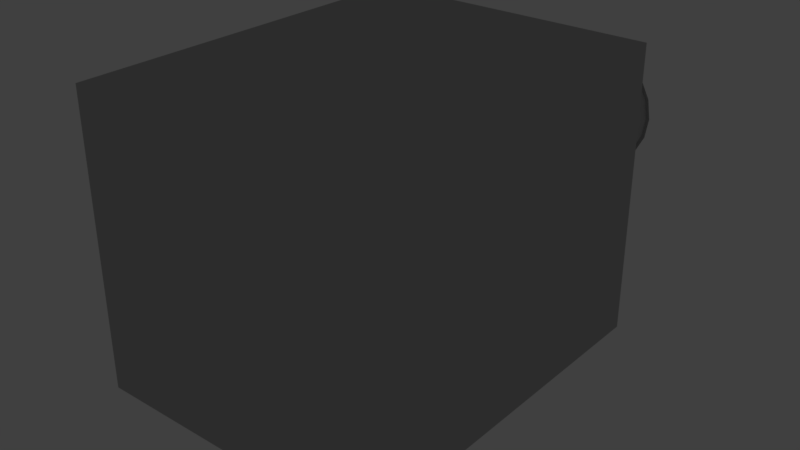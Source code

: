# Source: s01_straight_helper_aa.blend  (saved by Blender 2.78.0; exported with 4.5.12 LTS)
import bpy
from mathutils import Matrix  # noqa: F401  (used for matrix-valued properties, if any)

bpy.ops.wm.read_factory_settings(use_empty=True)
scene = bpy.context.scene
scene.name = 'Scene'

# ---- collections
col_collection_1 = bpy.data.collections.new('Collection 1'); scene.collection.children.link(col_collection_1)

# ---- materials (node trees are filled in below, after node groups)
mat_lambert2 = bpy.data.materials.new('lambert2')
mat_lambert2.alpha_threshold = 0.0
mat_lambert2.use_transparent_shadow = False
mat_lambert2.diffuse_color = (0.5, 0.5, 0.5, 1.0)
mat_lambert2.specular_color = (0.25, 0.25, 0.25)
mat_lambert2.roughness = 0.5
mat_lambert1 = bpy.data.materials.new('lambert1')
mat_lambert1.alpha_threshold = 0.0
mat_lambert1.use_transparent_shadow = False
mat_lambert1.diffuse_color = (0.5, 0.5, 0.5, 1.0)
mat_lambert1.roughness = 0.5

# ---- material node trees

# ---- world
world_world = bpy.data.worlds.new('World'); scene.world = world_world
world_world.color = (0.05088, 0.05088, 0.05088)
world_world.use_sun_shadow = False
world_world.sun_shadow_jitter_overblur = 0.0
world_world.cycles.sampling_method = 'MANUAL'

# ---- cameras
cam_wpend = bpy.data.cameras.new('WPEnd')
cam_wpend.clip_end = 6000.0
cam_wpend.lens = 35.0
cam_wpend.sensor_width = 36.0
cam_wpend.sensor_height = 24.0
cam_wpend.ortho_scale = 1.0
cam_wpend.dof.focus_distance = 0.0
cam_wpend.dof.aperture_fstop = 128.0
cam_wpend.dof.aperture_blades = 6

# ---- lights
light_pl1 = bpy.data.lights.new('PL1', 'POINT')
light_pl1.color = (0.0, 0.0, 1.0)
light_pl1.transmission_factor = 0.0
light_pl1.energy = 50.0
light_pl1.shadow_buffer_clip_start = 0.5
light_pl1.shadow_soft_size = 0.1
light_pl1.shadow_maximum_resolution = 0.006
light_pl1.use_absolute_resolution = True
light_pl0 = bpy.data.lights.new('PL0', 'POINT')
light_pl0.color = (1.0, 0.0, 0.0)
light_pl0.transmission_factor = 0.0
light_pl0.energy = 50.0
light_pl0.shadow_buffer_clip_start = 0.5
light_pl0.shadow_soft_size = 0.1
light_pl0.shadow_maximum_resolution = 0.006
light_pl0.use_absolute_resolution = True

# ---- meshes
me_cm = bpy.data.meshes.new('CM')
me_cm.from_pydata([(-38.0, 3.388e-05, 104.0), (-36.14, 11.74, 104.0), (-30.74, 22.34, 104.0), (-22.34, 30.74, 104.0), (-11.74, 36.14, 104.0), (5.428e-06, 38.0, 104.0), (11.74, 36.14, 104.0), (22.34, 30.74, 104.0), (30.74, 22.34, 104.0), (36.14, 11.74, 104.0), (38.0, 3.754e-05, 104.0), (36.14, -11.74, 104.0), (30.74, -22.34, 104.0), (22.34, -30.74, 104.0), (11.74, -36.14, 104.0), (1.275e-05, -38.0, 104.0), (-11.74, -36.14, 104.0), (-22.34, -30.74, 104.0), (-30.74, -22.34, 104.0), (-36.14, -11.74, 104.0), (11.74, -36.14, 99.99), (1.24e-05, -38.0, 99.99), (-11.74, -36.14, 99.99), (-22.34, -30.74, 99.99), (-30.74, -22.34, 99.99), (-36.14, -11.74, 99.99), (-38.0, 3.258e-05, 99.99), (-36.14, 11.74, 99.99), (-30.74, 22.34, 99.99), (-22.34, 30.74, 99.99), (-11.74, 36.14, 99.99), (5.079e-06, 38.0, 99.99), (11.74, 36.14, 99.99), (22.34, 30.74, 99.99), (30.74, 22.34, 99.99), (36.14, 11.74, 99.99), (38.0, 3.624e-05, 99.99), (36.14, -11.74, 99.99), (30.74, -22.34, 99.99), (22.34, -30.74, 99.99), (-38.0, 2.693e-11, 0.0001649), (-36.14, 11.74, 0.0001609), (-30.74, 22.34, 0.000157), (-22.34, 30.74, 0.0001535), (-11.74, 36.14, 0.0001546), (-3.662e-06, 38.0, 0.0001492), (11.74, 36.14, 0.0001526), (22.34, 30.74, 0.0001496), (30.74, 22.34, 0.0001554), (36.14, 11.74, 0.0001584), (38.0, 3.662e-06, 0.000162), (36.14, -11.74, 0.000166), (30.74, -22.34, 0.00017), (22.34, -30.74, 0.0001734), (11.74, -36.14, 0.0001723), (3.662e-06, -38.0, 0.0001777), (-11.74, -36.14, 0.0001782), (-22.34, -30.74, 0.0001773), (-30.74, -22.34, 0.0001753), (-36.14, -11.74, 0.0001685), (11.74, -36.14, 4.0), (3.773e-06, -38.0, 4.0), (-11.74, -36.14, 4.0), (-22.34, -30.74, 4.0), (-30.74, -22.34, 4.0), (-36.14, -11.74, 4.0), (-38.0, 1.303e-06, 4.0), (-36.14, 11.74, 4.0), (-30.74, 22.34, 4.0), (-22.34, 30.74, 4.0), (-11.74, 36.14, 4.0), (-3.312e-06, 38.0, 4.0), (11.74, 36.14, 4.0), (22.34, 30.74, 4.0), (30.74, 22.34, 4.0), (36.14, 11.74, 4.0), (38.0, 4.966e-06, 4.0), (36.14, -11.74, 4.0), (30.74, -22.34, 4.0), (22.34, -30.74, 4.0)], [], [(21, 15, 14, 20), (22, 16, 15, 21), (23, 17, 16, 22), (24, 18, 17, 23), (25, 19, 18, 24), (26, 0, 19, 25), (27, 1, 0, 26), (28, 2, 1, 27), (29, 3, 2, 28), (30, 4, 3, 29), (31, 5, 4, 30), (32, 6, 5, 31), (33, 7, 6, 32), (34, 8, 7, 33), (35, 9, 8, 34), (36, 10, 9, 35), (37, 11, 10, 36), (38, 12, 11, 37), (39, 13, 12, 38), (20, 14, 13, 39), (61, 60, 54, 55), (62, 61, 55, 56), (63, 62, 56, 57), (64, 63, 57, 58), (65, 64, 58, 59), (66, 65, 59, 40), (67, 66, 40, 41), (68, 67, 41, 42), (69, 68, 42, 43), (70, 69, 43, 44), (71, 70, 44, 45), (72, 71, 45, 46), (73, 72, 46, 47), (74, 73, 47, 48), (75, 74, 48, 49), (76, 75, 49, 50), (77, 76, 50, 51), (78, 77, 51, 52), (79, 78, 52, 53), (60, 79, 53, 54), (27, 26, 66, 67), (28, 27, 67, 68), (29, 28, 68, 69), (30, 29, 69, 70), (31, 30, 70, 71), (32, 31, 71, 72), (33, 32, 72, 73), (34, 33, 73, 74), (35, 34, 74, 75), (36, 35, 75, 76), (37, 36, 76, 77), (38, 37, 77, 78), (39, 38, 78, 79), (20, 39, 79, 60), (21, 20, 60, 61), (22, 21, 61, 62), (23, 22, 62, 63), (24, 23, 63, 64), (25, 24, 64, 65), (26, 25, 65, 66)])
me_cm.polygons.foreach_set('use_smooth', [True] * 60)
_k = set([(0, 1), (0, 19), (1, 2), (2, 3), (3, 4), (4, 5), (5, 6), (6, 7), (7, 8), (8, 9), (9, 10), (10, 11), (11, 12), (12, 13), (13, 14), (14, 15), (15, 16), (16, 17), (17, 18), (18, 19), (40, 41), (40, 59), (41, 42), (42, 43), (43, 44), (44, 45), (45, 46), (46, 47), (47, 48), (48, 49), (49, 50), (50, 51), (51, 52), (52, 53), (53, 54), (54, 55), (55, 56), (56, 57), (57, 58), (58, 59)])
me_cm.attributes.new('sharp_edge', 'BOOLEAN', 'EDGE').data.foreach_set('value', [ (min(e.vertices), max(e.vertices)) in _k for e in me_cm.edges])
_uv = me_cm.uv_layers.new(name='map1')
_uv.uv.foreach_set('vector', [0.75, 0.875, 0.75, 0.75, 0.7, 0.75, 0.7, 0.875, 0.8, 0.875, 0.8, 0.75, 0.75, 0.75, 0.75, 0.875, 0.85, 0.875, 0.85, 0.75, 0.8, 0.75, 0.8, 0.875, 0.9, 0.875, 0.9, 0.75, 0.85, 0.75, 0.85, 0.875, 0.95, 0.875, 0.95, 0.75, 0.9, 0.75, 0.9, 0.875, 1.0, 0.875, 1.0, 0.75, 0.95, 0.75, 0.95, 0.875, 0.05, 0.875, 0.05, 0.75, 0.0, 0.75, 0.0, 0.875, 0.1, 0.875, 0.1, 0.75, 0.05, 0.75, 0.05, 0.875, 0.15, 0.875, 0.15, 0.75, 0.1, 0.75, 0.1, 0.875, 0.2, 0.875, 0.2, 0.75, 0.15, 0.75, 0.15, 0.875, 0.25, 0.875, 0.25, 0.75, 0.2, 0.75, 0.2, 0.875, 0.3, 0.875, 0.3, 0.75, 0.25, 0.75, 0.25, 0.875, 0.35, 0.875, 0.35, 0.75, 0.3, 0.75, 0.3, 0.875, 0.4, 0.875, 0.4, 0.75, 0.35, 0.75, 0.35, 0.875, 0.45, 0.875, 0.45, 0.75, 0.4, 0.75, 0.4, 0.875, 0.5, 0.875, 0.5, 0.75, 0.45, 0.75, 0.45, 0.875, 0.55, 0.875, 0.55, 0.75, 0.5, 0.75, 0.5, 0.875, 0.6, 0.875, 0.6, 0.75, 0.55, 0.75, 0.55, 0.875, 0.65, 0.875, 0.65, 0.75, 0.6, 0.75, 0.6, 0.875, 0.7, 0.875, 0.7, 0.75, 0.65, 0.75, 0.65, 0.875, 0.75, 0.875, 0.7, 0.875, 0.7, 0.75, 0.75, 0.75, 0.8, 0.875, 0.75, 0.875, 0.75, 0.75, 0.8, 0.75, 0.85, 0.875, 0.8, 0.875, 0.8, 0.75, 0.85, 0.75, 0.9, 0.875, 0.85, 0.875, 0.85, 0.75, 0.9, 0.75, 0.95, 0.875, 0.9, 0.875, 0.9, 0.75, 0.95, 0.75, 1.0, 0.875, 0.95, 0.875, 0.95, 0.75, 1.0, 0.75, 0.05, 0.875, 0.0, 0.875, 0.0, 0.75, 0.05, 0.75, 0.1, 0.875, 0.05, 0.875, 0.05, 0.75, 0.1, 0.75, 0.15, 0.875, 0.1, 0.875, 0.1, 0.75, 0.15, 0.75, 0.2, 0.875, 0.15, 0.875, 0.15, 0.75, 0.2, 0.75, 0.25, 0.875, 0.2, 0.875, 0.2, 0.75, 0.25, 0.75, 0.3, 0.875, 0.25, 0.875, 0.25, 0.75, 0.3, 0.75, 0.35, 0.875, 0.3, 0.875, 0.3, 0.75, 0.35, 0.75, 0.4, 0.875, 0.35, 0.875, 0.35, 0.75, 0.4, 0.75, 0.45, 0.875, 0.4, 0.875, 0.4, 0.75, 0.45, 0.75, 0.5, 0.875, 0.45, 0.875, 0.45, 0.75, 0.5, 0.75, 0.55, 0.875, 0.5, 0.875, 0.5, 0.75, 0.55, 0.75, 0.6, 0.875, 0.55, 0.875, 0.55, 0.75, 0.6, 0.75, 0.65, 0.875, 0.6, 0.875, 0.6, 0.75, 0.65, 0.75, 0.7, 0.875, 0.65, 0.875, 0.65, 0.75, 0.7, 0.75, 0.05, 1.0, 0.0, 1.0, 0.0, 0.75, 0.05, 0.75, 0.1, 1.0, 0.05, 1.0, 0.05, 0.75, 0.1, 0.75, 0.15, 1.0, 0.1, 1.0, 0.1, 0.75, 0.15, 0.75, 0.2, 1.0, 0.15, 1.0, 0.15, 0.75, 0.2, 0.75, 0.25, 1.0, 0.2, 1.0, 0.2, 0.75, 0.25, 0.75, 0.3, 1.0, 0.25, 1.0, 0.25, 0.75, 0.3, 0.75, 0.35, 1.0, 0.3, 1.0, 0.3, 0.75, 0.35, 0.75, 0.4, 1.0, 0.35, 1.0, 0.35, 0.75, 0.4, 0.75, 0.45, 1.0, 0.4, 1.0, 0.4, 0.75, 0.45, 0.75, 0.5, 1.0, 0.45, 1.0, 0.45, 0.75, 0.5, 0.75, 0.55, 1.0, 0.5, 1.0, 0.5, 0.75, 0.55, 0.75, 0.6, 1.0, 0.55, 1.0, 0.55, 0.75, 0.6, 0.75, 0.65, 1.0, 0.6, 1.0, 0.6, 0.75, 0.65, 0.75, 0.7, 1.0, 0.65, 1.0, 0.65, 0.75, 0.7, 0.75, 0.75, 1.0, 0.7, 1.0, 0.7, 0.75, 0.75, 0.75, 0.8, 1.0, 0.75, 1.0, 0.75, 0.75, 0.8, 0.75, 0.85, 1.0, 0.8, 1.0, 0.8, 0.75, 0.85, 0.75, 0.9, 1.0, 0.85, 1.0, 0.85, 0.75, 0.9, 0.75, 0.95, 1.0, 0.9, 1.0, 0.9, 0.75, 0.95, 0.75, 1.0, 1.0, 0.95, 1.0, 0.95, 0.75, 1.0, 0.75])
me_cm.materials.append(mat_lambert2)
me_cm.use_remesh_preserve_volume = False
me_cm.use_remesh_preserve_attributes = False
me_cm.use_mirror_vertex_groups = False
me_cm.update()
me_cm.normals_split_custom_set([tuple(v) for v in zip(*[iter([-1.441e-08, 1.0, -9.272e-07, 1.441e-08, 1.0, -1.53e-06, -0.309, 0.9511, -7.362e-07, -0.309, 0.9511, -5.17e-07, 0.309, 0.9511, -6.148e-07, 0.309, 0.9511, -8.777e-07, 1.441e-08, 1.0, -1.53e-06, -1.441e-08, 1.0, -9.272e-07, 0.5878, 0.809, -2.827e-07, 0.5878, 0.809, -2.473e-07, 0.309, 0.9511, -8.777e-07, 0.309, 0.9511, -6.148e-07, 0.809, 0.5878, -2.865e-07, 0.809, 0.5878, -3.259e-07, 0.5878, 0.809, -2.473e-07, 0.5878, 0.809, -2.827e-07, 0.9511, 0.309, -1.871e-07, 0.9511, 0.309, -2.037e-07, 0.809, 0.5878, -3.259e-07, 0.809, 0.5878, -2.865e-07, 1.0, -1.681e-07, -3.977e-08, 1.0, -2.785e-07, 1.42e-13, 0.9511, 0.309, -2.037e-07, 0.9511, 0.309, -1.871e-07, 0.9511, -0.309, 7.444e-08, 0.9511, -0.309, 1.222e-07, 1.0, -2.785e-07, 1.42e-13, 1.0, -1.681e-07, -3.977e-08, 0.809, -0.5878, 1.865e-07, 0.809, -0.5878, 2.445e-07, 0.9511, -0.309, 1.222e-07, 0.9511, -0.309, 7.444e-08, 0.5878, -0.809, 1.999e-07, 0.5878, -0.809, 1.63e-07, 0.809, -0.5878, 2.445e-07, 0.809, -0.5878, 1.865e-07, 0.309, -0.9511, 3.608e-07, 0.309, -0.9511, 4.103e-07, 0.5878, -0.809, 1.63e-07, 0.5878, -0.809, 1.999e-07, 4.082e-08, -1.0, 2.889e-07, 1.008e-07, -1.0, 2.258e-07, 0.309, -0.9511, 4.103e-07, 0.309, -0.9511, 3.608e-07, -0.309, -0.9511, 1.327e-07, -0.309, -0.9511, -1.001e-07, 1.008e-07, -1.0, 2.258e-07, 4.082e-08, -1.0, 2.889e-07, -0.5878, -0.809, 2.827e-07, -0.5878, -0.809, 2.473e-07, -0.309, -0.9511, -1.001e-07, -0.309, -0.9511, 1.327e-07, -0.809, -0.5878, 2.474e-07, -0.809, -0.5878, 2.445e-07, -0.5878, -0.809, 2.473e-07, -0.5878, -0.809, 2.827e-07, -0.9511, -0.309, 1.43e-07, -0.9511, -0.309, 1.12e-07, -0.809, -0.5878, 2.445e-07, -0.809, -0.5878, 2.474e-07, -1.0, -2.881e-08, 3.956e-08, -1.0, -1.441e-07, 5.267e-14, -0.9511, -0.309, 1.12e-07, -0.9511, -0.309, 1.43e-07, -0.9511, 0.309, -1.086e-07, -0.9511, 0.309, -1.935e-07, -1.0, -1.441e-07, 5.267e-14, -1.0, -2.881e-08, 3.956e-08, -0.809, 0.5878, -2.256e-07, -0.809, 0.5878, -3.259e-07, -0.9511, 0.309, -1.935e-07, -0.9511, 0.309, -1.086e-07, -0.5878, 0.809, -1.999e-07, -0.5878, 0.809, -1.63e-07, -0.809, 0.5878, -3.259e-07, -0.809, 0.5878, -2.256e-07, -0.309, 0.9511, -5.17e-07, -0.309, 0.9511, -7.362e-07, -0.5878, 0.809, -1.63e-07, -0.5878, 0.809, -1.999e-07, -4.562e-08, 1.0, -1.625e-07, -0.309, 0.9511, -1.489e-07, -0.309, 0.9511, 0.0, -7.684e-08, 1.0, 0.0, 0.309, 0.9511, -1.76e-07, -4.562e-08, 1.0, -1.625e-07, -7.684e-08, 1.0, 0.0, 0.309, 0.9511, 0.0, 0.5878, 0.809, -2.403e-07, 0.309, 0.9511, -1.76e-07, 0.309, 0.9511, 0.0, 0.5878, 0.809, -1.624e-07, 0.809, 0.5878, -2.86e-07, 0.5878, 0.809, -2.403e-07, 0.5878, 0.809, -1.624e-07, 0.809, 0.5878, -3.249e-07, 0.9511, 0.309, -1.766e-07, 0.809, 0.5878, -2.86e-07, 0.809, 0.5878, -3.249e-07, 0.9511, 0.309, -1.827e-07, 1.0, 2.161e-08, -3.977e-08, 0.9511, 0.309, -1.766e-07, 0.9511, 0.309, -1.827e-07, 1.0, 6.723e-08, 0.0, 0.9511, -0.309, 6.409e-08, 1.0, 2.161e-08, -3.977e-08, 1.0, 6.723e-08, 0.0, 0.9511, -0.309, 1.015e-07, 0.809, -0.5878, 1.861e-07, 0.9511, -0.309, 6.409e-08, 0.9511, -0.309, 1.015e-07, 0.809, -0.5878, 2.436e-07, 0.5878, -0.809, 1.997e-07, 0.809, -0.5878, 1.861e-07, 0.809, -0.5878, 2.436e-07, 0.5878, -0.809, 1.624e-07, 0.309, -0.9511, 3.181e-07, 0.5878, -0.809, 1.997e-07, 0.5878, -0.809, 1.624e-07, 0.309, -0.9511, 3.249e-07, 3.842e-08, -1.0, 1.76e-07, 0.309, -0.9511, 3.181e-07, 0.309, -0.9511, 3.249e-07, 5.283e-08, -1.0, 3.664e-14, -0.309, -0.9511, 2.033e-08, 3.842e-08, -1.0, 1.76e-07, 5.283e-08, -1.0, 3.664e-14, -0.309, -0.9511, -3.249e-07, -0.5878, -0.809, 2.403e-07, -0.309, -0.9511, 2.033e-08, -0.309, -0.9511, -3.249e-07, -0.5878, -0.809, 1.624e-07, -0.809, -0.5878, 2.47e-07, -0.5878, -0.809, 2.403e-07, -0.5878, -0.809, 1.624e-07, -0.809, -0.5878, 2.436e-07, -0.9511, -0.309, 1.377e-07, -0.809, -0.5878, 2.47e-07, -0.809, -0.5878, 2.436e-07, -0.9511, -0.309, 1.015e-07, -1.0, -5.283e-08, 4.463e-08, -0.9511, -0.309, 1.377e-07, -0.9511, -0.309, 1.015e-07, -1.0, -1.489e-07, 1.015e-08, -0.9511, 0.309, -9.814e-08, -1.0, -5.283e-08, 4.463e-08, -1.0, -1.489e-07, 1.015e-08, -0.9511, 0.309, -1.726e-07, -0.809, 0.5878, -2.25e-07, -0.9511, 0.309, -9.814e-08, -0.9511, 0.309, -1.726e-07, -0.809, 0.5878, -3.249e-07, -0.5878, 0.809, -1.997e-07, -0.809, 0.5878, -2.25e-07, -0.809, 0.5878, -3.249e-07, -0.5878, 0.809, -1.624e-07, -0.309, 0.9511, -1.489e-07, -0.5878, 0.809, -1.997e-07, -0.5878, 0.809, -1.624e-07, -0.309, 0.9511, 0.0, 0.9511, -0.309, 7.444e-08, 1.0, -1.681e-07, -3.977e-08, 1.0, 2.161e-08, -3.977e-08, 0.9511, -0.309, 6.409e-08, 0.809, -0.5878, 1.865e-07, 0.9511, -0.309, 7.444e-08, 0.9511, -0.309, 6.409e-08, 0.809, -0.5878, 1.861e-07, 0.5878, -0.809, 1.999e-07, 0.809, -0.5878, 1.865e-07, 0.809, -0.5878, 1.861e-07, 0.5878, -0.809, 1.997e-07, 0.309, -0.9511, 3.608e-07, 0.5878, -0.809, 1.999e-07, 0.5878, -0.809, 1.997e-07, 0.309, -0.9511, 3.181e-07, 4.082e-08, -1.0, 2.889e-07, 0.309, -0.9511, 3.608e-07, 0.309, -0.9511, 3.181e-07, 3.842e-08, -1.0, 1.76e-07, -0.309, -0.9511, 1.327e-07, 4.082e-08, -1.0, 2.889e-07, 3.842e-08, -1.0, 1.76e-07, -0.309, -0.9511, 2.033e-08, -0.5878, -0.809, 2.827e-07, -0.309, -0.9511, 1.327e-07, -0.309, -0.9511, 2.033e-08, -0.5878, -0.809, 2.403e-07, -0.809, -0.5878, 2.474e-07, -0.5878, -0.809, 2.827e-07, -0.5878, -0.809, 2.403e-07, -0.809, -0.5878, 2.47e-07, -0.9511, -0.309, 1.43e-07, -0.809, -0.5878, 2.474e-07, -0.809, -0.5878, 2.47e-07, -0.9511, -0.309, 1.377e-07, -1.0, -2.881e-08, 3.956e-08, -0.9511, -0.309, 1.43e-07, -0.9511, -0.309, 1.377e-07, -1.0, -5.283e-08, 4.463e-08, -0.9511, 0.309, -1.086e-07, -1.0, -2.881e-08, 3.956e-08, -1.0, -5.283e-08, 4.463e-08, -0.9511, 0.309, -9.814e-08, -0.809, 0.5878, -2.256e-07, -0.9511, 0.309, -1.086e-07, -0.9511, 0.309, -9.814e-08, -0.809, 0.5878, -2.25e-07, -0.5878, 0.809, -1.999e-07, -0.809, 0.5878, -2.256e-07, -0.809, 0.5878, -2.25e-07, -0.5878, 0.809, -1.997e-07, -0.309, 0.9511, -5.17e-07, -0.5878, 0.809, -1.999e-07, -0.5878, 0.809, -1.997e-07, -0.309, 0.9511, -1.489e-07, -1.441e-08, 1.0, -9.272e-07, -0.309, 0.9511, -5.17e-07, -0.309, 0.9511, -1.489e-07, -4.562e-08, 1.0, -1.625e-07, 0.309, 0.9511, -6.148e-07, -1.441e-08, 1.0, -9.272e-07, -4.562e-08, 1.0, -1.625e-07, 0.309, 0.9511, -1.76e-07, 0.5878, 0.809, -2.827e-07, 0.309, 0.9511, -6.148e-07, 0.309, 0.9511, -1.76e-07, 0.5878, 0.809, -2.403e-07, 0.809, 0.5878, -2.865e-07, 0.5878, 0.809, -2.827e-07, 0.5878, 0.809, -2.403e-07, 0.809, 0.5878, -2.86e-07, 0.9511, 0.309, -1.871e-07, 0.809, 0.5878, -2.865e-07, 0.809, 0.5878, -2.86e-07, 0.9511, 0.309, -1.766e-07, 1.0, -1.681e-07, -3.977e-08, 0.9511, 0.309, -1.871e-07, 0.9511, 0.309, -1.766e-07, 1.0, 2.161e-08, -3.977e-08])] * 3)])
me_wp0 = bpy.data.meshes.new('WP0')
me_wp0.from_pydata([(0.5, -0.5, 24.5), (-0.5, -0.5, 24.5), (0.5, 0.5, 24.5), (-0.5, 0.5, 24.5), (0.5, 0.5, 25.5), (-0.5, 0.5, 25.5), (0.5, -0.5, 25.5), (-0.5, -0.5, 25.5)], [], [(0, 1, 3, 2), (2, 3, 5, 4), (4, 5, 7, 6), (6, 7, 1, 0), (1, 7, 5, 3), (6, 0, 2, 4)])
me_wp0.polygons.foreach_set('use_smooth', [True] * 6)
_k = set([(0, 1), (0, 2), (0, 6), (1, 3), (1, 7), (2, 3), (2, 4), (3, 5), (4, 5), (4, 6), (5, 7), (6, 7)])
me_wp0.attributes.new('sharp_edge', 'BOOLEAN', 'EDGE').data.foreach_set('value', [ (min(e.vertices), max(e.vertices)) in _k for e in me_wp0.edges])
_uv = me_wp0.uv_layers.new(name='map1')
_uv.uv.foreach_set('vector', [0.375, 0.0, 0.625, 0.0, 0.625, 0.25, 0.375, 0.25, 0.375, 0.25, 0.625, 0.25, 0.625, 0.5, 0.375, 0.5, 0.375, 0.5, 0.625, 0.5, 0.625, 0.75, 0.375, 0.75, 0.375, 0.75, 0.625, 0.75, 0.625, 1.0, 0.375, 1.0, 0.625, 0.0, 0.875, 0.0, 0.875, 0.25, 0.625, 0.25, 0.125, 0.0, 0.375, 0.0, 0.375, 0.25, 0.125, 0.25])
me_wp0.materials.append(mat_lambert1)
me_wp0.use_remesh_preserve_volume = False
me_wp0.use_remesh_preserve_attributes = False
me_wp0.use_mirror_vertex_groups = False
me_wp0.update()
me_wp0.normals_split_custom_set([tuple(v) for v in zip(*[iter([0.0, 0.0, -1.0, 0.0, 0.0, -1.0, 0.0, 0.0, -1.0, 0.0, 0.0, -1.0, 0.0, 1.0, -2.98e-07, 0.0, 1.0, -2.98e-07, 0.0, 1.0, -2.98e-07, 0.0, 1.0, -2.98e-07, 0.0, 0.0, 1.0, 0.0, 0.0, 1.0, 0.0, 0.0, 1.0, 0.0, 0.0, 1.0, 0.0, -1.0, 3.278e-07, 0.0, -1.0, 3.278e-07, 0.0, -1.0, 3.278e-07, 0.0, -1.0, 3.278e-07, -1.0, 0.0, 1.192e-07, -1.0, 0.0, 1.192e-07, -1.0, 0.0, 1.192e-07, -1.0, 0.0, 1.192e-07, 1.0, 0.0, 0.0, 1.0, 0.0, 0.0, 1.0, 0.0, 0.0, 1.0, 0.0, 0.0])] * 3)])
me_vm = bpy.data.meshes.new('VM')
me_vm.from_pydata([(19.0, 2.559e-11, -51.99), (18.07, 5.871, -51.99), (15.37, 11.17, -51.99), (11.17, 15.37, -51.99), (5.871, 18.07, -51.99), (1.831e-06, 19.0, -51.99), (-5.871, 18.07, -51.99), (-11.17, 15.37, -51.99), (-15.37, 11.17, -51.99), (-18.07, 5.871, -51.99), (-19.0, 1.831e-06, -51.99), (-18.07, -5.871, -51.99), (-15.37, -11.17, -51.99), (-11.17, -15.37, -51.99), (-5.871, -18.07, -51.99), (-1.831e-06, -19.0, -51.99), (5.871, -18.07, -51.99), (11.17, -15.37, -51.99), (15.37, -11.17, -51.99), (18.07, -5.871, -51.99), (20.0, 2.559e-11, -51.99), (19.02, 6.18, -51.99), (16.18, 11.76, -51.99), (11.76, 16.18, -51.99), (6.18, 19.02, -51.99), (-2.251e-12, 20.0, -51.99), (-6.18, 19.02, -51.99), (-11.76, 16.18, -51.99), (-16.18, 11.76, -51.99), (-19.02, 6.18, -51.99), (-20.0, 6.104e-07, -51.99), (-19.02, -6.18, -51.99), (-16.18, -11.76, -51.99), (-11.76, -16.18, -51.99), (-6.18, -19.02, -51.99), (-6.104e-07, -20.0, -51.99), (6.18, -19.02, -51.99), (11.76, -16.18, -51.99), (16.18, -11.76, -51.99), (19.02, -6.18, -51.99), (-5.871, -18.07, -49.99), (-1.831e-06, -19.0, -49.99), (5.871, -18.07, -49.99), (11.17, -15.37, -49.99), (15.37, -11.17, -49.99), (18.07, -5.871, -49.99), (19.0, 2.559e-11, -49.99), (18.07, 5.871, -49.99), (15.37, 11.17, -49.99), (11.17, 15.37, -49.99), (5.871, 18.07, -49.99), (1.831e-06, 19.0, -49.99), (-5.871, 18.07, -49.99), (-11.17, 15.37, -49.99), (-15.37, 11.17, -49.99), (-18.07, 5.871, -49.99), (-19.0, 1.831e-06, -49.99), (-18.07, -5.871, -49.99), (-15.37, -11.17, -49.99), (-11.17, -15.37, -49.99), (19.0, 2.559e-11, 0.0001605), (18.07, 5.871, 0.0001605), (15.37, 11.17, 0.0001605), (11.17, 15.37, 0.0001605), (5.871, 18.07, 0.0001605), (1.831e-06, 19.0, 0.0001605), (-5.871, 18.07, 0.0001605), (-11.17, 15.37, 0.0001605), (-15.37, 11.17, 0.0001605), (-18.07, 5.871, 0.0001605), (-19.0, 1.831e-06, 0.0001605), (-18.07, -5.871, 0.0001605), (-15.37, -11.17, 0.0001605), (-11.17, -15.37, 0.0001605), (-5.871, -18.07, 0.0001605), (-1.831e-06, -19.0, 0.0001605), (5.871, -18.07, 0.0001605), (11.17, -15.37, 0.0001605), (15.37, -11.17, 0.0001605), (18.07, -5.871, 0.0001605), (20.0, 2.559e-11, 0.0001605), (19.02, 6.18, 0.0001605), (16.18, 11.76, 0.0001605), (11.76, 16.18, 0.0001605), (6.18, 19.02, 0.0001605), (-2.251e-12, 20.0, 0.0001605), (-6.18, 19.02, 0.0001605), (-11.76, 16.18, 0.0001605), (-16.18, 11.76, 0.0001605), (-19.02, 6.18, 0.0001605), (-20.0, 6.104e-07, 0.0001605), (-19.02, -6.18, 0.0001605), (-16.18, -11.76, 0.0001605), (-11.76, -16.18, 0.0001605), (-6.18, -19.02, 0.0001605), (-6.104e-07, -20.0, 0.0001605), (6.18, -19.02, 0.0001605), (11.76, -16.18, 0.0001605), (16.18, -11.76, 0.0001605), (19.02, -6.18, 0.0001605), (-5.871, -18.07, -2.0), (-1.831e-06, -19.0, -2.0), (5.871, -18.07, -2.0), (11.17, -15.37, -2.0), (15.37, -11.17, -2.0), (18.07, -5.871, -2.0), (19.0, 2.559e-11, -2.0), (18.07, 5.871, -2.0), (15.37, 11.17, -2.0), (11.17, 15.37, -2.0), (5.871, 18.07, -2.0), (1.831e-06, 19.0, -2.0), (-5.871, 18.07, -2.0), (-11.17, 15.37, -2.0), (-15.37, 11.17, -2.0), (-18.07, 5.871, -2.0), (-19.0, 1.831e-06, -2.0), (-18.07, -5.871, -2.0), (-15.37, -11.17, -2.0), (-11.17, -15.37, -2.0), (19.0, 2.559e-11, -50.0), (18.07, 5.871, -50.0), (15.37, 11.17, -50.0), (11.17, 15.37, -50.0), (5.871, 18.07, -50.0), (1.831e-06, 19.0, -50.0), (-5.871, 18.07, -50.0), (-11.17, 15.37, -50.0), (-15.37, 11.17, -50.0), (-18.07, 5.871, -50.0), (-19.0, 1.831e-06, -50.0), (-18.07, -5.871, -50.0), (-15.37, -11.17, -50.0), (-11.17, -15.37, -50.0), (-5.871, -18.07, -50.0), (-1.831e-06, -19.0, -50.0), (5.871, -18.07, -50.0), (11.17, -15.37, -50.0), (15.37, -11.17, -50.0), (18.07, -5.871, -50.0), (19.0, 2.559e-11, -2.0), (18.07, 5.871, -2.0), (15.37, 11.17, -2.0), (11.17, 15.37, -2.0), (5.871, 18.07, -2.0), (1.831e-06, 19.0, -2.0), (-5.871, 18.07, -2.0), (-11.17, 15.37, -2.0), (-15.37, 11.17, -2.0), (-18.07, 5.871, -2.0), (-19.0, 1.831e-06, -2.0), (-18.07, -5.871, -2.0), (-15.37, -11.17, -2.0), (-11.17, -15.37, -2.0), (-5.871, -18.07, -2.0), (-1.831e-06, -19.0, -2.0), (5.871, -18.07, -2.0), (11.17, -15.37, -2.0), (15.37, -11.17, -2.0), (18.07, -5.871, -2.0)], [], [(1, 21, 20, 0), (2, 22, 21, 1), (3, 23, 22, 2), (4, 24, 23, 3), (5, 25, 24, 4), (6, 26, 25, 5), (7, 27, 26, 6), (8, 28, 27, 7), (9, 29, 28, 8), (10, 30, 29, 9), (11, 31, 30, 10), (12, 32, 31, 11), (13, 33, 32, 12), (14, 34, 33, 13), (15, 35, 34, 14), (16, 36, 35, 15), (17, 37, 36, 16), (18, 38, 37, 17), (19, 39, 38, 18), (0, 20, 39, 19), (41, 15, 14, 40), (42, 16, 15, 41), (43, 17, 16, 42), (44, 18, 17, 43), (45, 19, 18, 44), (46, 0, 19, 45), (47, 1, 0, 46), (48, 2, 1, 47), (49, 3, 2, 48), (50, 4, 3, 49), (51, 5, 4, 50), (52, 6, 5, 51), (53, 7, 6, 52), (54, 8, 7, 53), (55, 9, 8, 54), (56, 10, 9, 55), (57, 11, 10, 56), (58, 12, 11, 57), (59, 13, 12, 58), (40, 14, 13, 59), (61, 60, 80, 81), (62, 61, 81, 82), (63, 62, 82, 83), (64, 63, 83, 84), (65, 64, 84, 85), (66, 65, 85, 86), (67, 66, 86, 87), (68, 67, 87, 88), (69, 68, 88, 89), (70, 69, 89, 90), (71, 70, 90, 91), (72, 71, 91, 92), (73, 72, 92, 93), (74, 73, 93, 94), (75, 74, 94, 95), (76, 75, 95, 96), (77, 76, 96, 97), (78, 77, 97, 98), (79, 78, 98, 99), (60, 79, 99, 80), (101, 100, 74, 75), (102, 101, 75, 76), (103, 102, 76, 77), (104, 103, 77, 78), (105, 104, 78, 79), (106, 105, 79, 60), (107, 106, 60, 61), (108, 107, 61, 62), (109, 108, 62, 63), (110, 109, 63, 64), (111, 110, 64, 65), (112, 111, 65, 66), (113, 112, 66, 67), (114, 113, 67, 68), (115, 114, 68, 69), (116, 115, 69, 70), (117, 116, 70, 71), (118, 117, 71, 72), (119, 118, 72, 73), (100, 119, 73, 74), (121, 120, 140, 141), (122, 121, 141, 142), (123, 122, 142, 143), (124, 123, 143, 144), (125, 124, 144, 145), (126, 125, 145, 146), (127, 126, 146, 147), (128, 127, 147, 148), (129, 128, 148, 149), (130, 129, 149, 150), (131, 130, 150, 151), (132, 131, 151, 152), (133, 132, 152, 153), (134, 133, 153, 154), (135, 134, 154, 155), (136, 135, 155, 156), (137, 136, 156, 157), (138, 137, 157, 158), (139, 138, 158, 159), (120, 139, 159, 140)])
me_vm.polygons.foreach_set('use_smooth', [True] * 100)
_k = set([(0, 1), (0, 19), (1, 2), (2, 3), (3, 4), (4, 5), (5, 6), (6, 7), (7, 8), (8, 9), (9, 10), (10, 11), (11, 12), (12, 13), (13, 14), (14, 15), (15, 16), (16, 17), (17, 18), (18, 19), (60, 61), (60, 79), (61, 62), (62, 63), (63, 64), (64, 65), (65, 66), (66, 67), (67, 68), (68, 69), (69, 70), (70, 71), (71, 72), (72, 73), (73, 74), (74, 75), (75, 76), (76, 77), (77, 78), (78, 79)])
me_vm.attributes.new('sharp_edge', 'BOOLEAN', 'EDGE').data.foreach_set('value', [ (min(e.vertices), max(e.vertices)) in _k for e in me_vm.edges])
_uv = me_vm.uv_layers.new(name='map1')
_uv.uv.foreach_set('vector', [0.05, 0.75, 0.05, 0.5, 0.0, 0.5, 0.0, 0.75, 0.1, 0.75, 0.1, 0.5, 0.05, 0.5, 0.05, 0.75, 0.15, 0.75, 0.15, 0.5, 0.1, 0.5, 0.1, 0.75, 0.2, 0.75, 0.2, 0.5, 0.15, 0.5, 0.15, 0.75, 0.25, 0.75, 0.25, 0.5, 0.2, 0.5, 0.2, 0.75, 0.3, 0.75, 0.3, 0.5, 0.25, 0.5, 0.25, 0.75, 0.35, 0.75, 0.35, 0.5, 0.3, 0.5, 0.3, 0.75, 0.4, 0.75, 0.4, 0.5, 0.35, 0.5, 0.35, 0.75, 0.45, 0.75, 0.45, 0.5, 0.4, 0.5, 0.4, 0.75, 0.5, 0.75, 0.5, 0.5, 0.45, 0.5, 0.45, 0.75, 0.55, 0.75, 0.55, 0.5, 0.5, 0.5, 0.5, 0.75, 0.6, 0.75, 0.6, 0.5, 0.55, 0.5, 0.55, 0.75, 0.65, 0.75, 0.65, 0.5, 0.6, 0.5, 0.6, 0.75, 0.7, 0.75, 0.7, 0.5, 0.65, 0.5, 0.65, 0.75, 0.75, 0.75, 0.75, 0.5, 0.7, 0.5, 0.7, 0.75, 0.8, 0.75, 0.8, 0.5, 0.75, 0.5, 0.75, 0.75, 0.85, 0.75, 0.85, 0.5, 0.8, 0.5, 0.8, 0.75, 0.9, 0.75, 0.9, 0.5, 0.85, 0.5, 0.85, 0.75, 0.95, 0.75, 0.95, 0.5, 0.9, 0.5, 0.9, 0.75, 1.0, 0.75, 1.0, 0.5, 0.95, 0.5, 0.95, 0.75, 0.75, 0.875, 0.75, 0.75, 0.7, 0.75, 0.7, 0.875, 0.8, 0.875, 0.8, 0.75, 0.75, 0.75, 0.75, 0.875, 0.85, 0.875, 0.85, 0.75, 0.8, 0.75, 0.8, 0.875, 0.9, 0.875, 0.9, 0.75, 0.85, 0.75, 0.85, 0.875, 0.95, 0.875, 0.95, 0.75, 0.9, 0.75, 0.9, 0.875, 1.0, 0.875, 1.0, 0.75, 0.95, 0.75, 0.95, 0.875, 0.05, 0.875, 0.05, 0.75, 0.0, 0.75, 0.0, 0.875, 0.1, 0.875, 0.1, 0.75, 0.05, 0.75, 0.05, 0.875, 0.15, 0.875, 0.15, 0.75, 0.1, 0.75, 0.1, 0.875, 0.2, 0.875, 0.2, 0.75, 0.15, 0.75, 0.15, 0.875, 0.25, 0.875, 0.25, 0.75, 0.2, 0.75, 0.2, 0.875, 0.3, 0.875, 0.3, 0.75, 0.25, 0.75, 0.25, 0.875, 0.35, 0.875, 0.35, 0.75, 0.3, 0.75, 0.3, 0.875, 0.4, 0.875, 0.4, 0.75, 0.35, 0.75, 0.35, 0.875, 0.45, 0.875, 0.45, 0.75, 0.4, 0.75, 0.4, 0.875, 0.5, 0.875, 0.5, 0.75, 0.45, 0.75, 0.45, 0.875, 0.55, 0.875, 0.55, 0.75, 0.5, 0.75, 0.5, 0.875, 0.6, 0.875, 0.6, 0.75, 0.55, 0.75, 0.55, 0.875, 0.65, 0.875, 0.65, 0.75, 0.6, 0.75, 0.6, 0.875, 0.7, 0.875, 0.7, 0.75, 0.65, 0.75, 0.65, 0.875, 0.05, 0.75, 0.0, 0.75, 0.0, 0.5, 0.05, 0.5, 0.1, 0.75, 0.05, 0.75, 0.05, 0.5, 0.1, 0.5, 0.15, 0.75, 0.1, 0.75, 0.1, 0.5, 0.15, 0.5, 0.2, 0.75, 0.15, 0.75, 0.15, 0.5, 0.2, 0.5, 0.25, 0.75, 0.2, 0.75, 0.2, 0.5, 0.25, 0.5, 0.3, 0.75, 0.25, 0.75, 0.25, 0.5, 0.3, 0.5, 0.35, 0.75, 0.3, 0.75, 0.3, 0.5, 0.35, 0.5, 0.4, 0.75, 0.35, 0.75, 0.35, 0.5, 0.4, 0.5, 0.45, 0.75, 0.4, 0.75, 0.4, 0.5, 0.45, 0.5, 0.5, 0.75, 0.45, 0.75, 0.45, 0.5, 0.5, 0.5, 0.55, 0.75, 0.5, 0.75, 0.5, 0.5, 0.55, 0.5, 0.6, 0.75, 0.55, 0.75, 0.55, 0.5, 0.6, 0.5, 0.65, 0.75, 0.6, 0.75, 0.6, 0.5, 0.65, 0.5, 0.7, 0.75, 0.65, 0.75, 0.65, 0.5, 0.7, 0.5, 0.75, 0.75, 0.7, 0.75, 0.7, 0.5, 0.75, 0.5, 0.8, 0.75, 0.75, 0.75, 0.75, 0.5, 0.8, 0.5, 0.85, 0.75, 0.8, 0.75, 0.8, 0.5, 0.85, 0.5, 0.9, 0.75, 0.85, 0.75, 0.85, 0.5, 0.9, 0.5, 0.95, 0.75, 0.9, 0.75, 0.9, 0.5, 0.95, 0.5, 1.0, 0.75, 0.95, 0.75, 0.95, 0.5, 1.0, 0.5, 0.75, 0.875, 0.7, 0.875, 0.7, 0.75, 0.75, 0.75, 0.8, 0.875, 0.75, 0.875, 0.75, 0.75, 0.8, 0.75, 0.85, 0.875, 0.8, 0.875, 0.8, 0.75, 0.85, 0.75, 0.9, 0.875, 0.85, 0.875, 0.85, 0.75, 0.9, 0.75, 0.95, 0.875, 0.9, 0.875, 0.9, 0.75, 0.95, 0.75, 1.0, 0.875, 0.95, 0.875, 0.95, 0.75, 1.0, 0.75, 0.05, 0.875, 0.0, 0.875, 0.0, 0.75, 0.05, 0.75, 0.1, 0.875, 0.05, 0.875, 0.05, 0.75, 0.1, 0.75, 0.15, 0.875, 0.1, 0.875, 0.1, 0.75, 0.15, 0.75, 0.2, 0.875, 0.15, 0.875, 0.15, 0.75, 0.2, 0.75, 0.25, 0.875, 0.2, 0.875, 0.2, 0.75, 0.25, 0.75, 0.3, 0.875, 0.25, 0.875, 0.25, 0.75, 0.3, 0.75, 0.35, 0.875, 0.3, 0.875, 0.3, 0.75, 0.35, 0.75, 0.4, 0.875, 0.35, 0.875, 0.35, 0.75, 0.4, 0.75, 0.45, 0.875, 0.4, 0.875, 0.4, 0.75, 0.45, 0.75, 0.5, 0.875, 0.45, 0.875, 0.45, 0.75, 0.5, 0.75, 0.55, 0.875, 0.5, 0.875, 0.5, 0.75, 0.55, 0.75, 0.6, 0.875, 0.55, 0.875, 0.55, 0.75, 0.6, 0.75, 0.65, 0.875, 0.6, 0.875, 0.6, 0.75, 0.65, 0.75, 0.7, 0.875, 0.65, 0.875, 0.65, 0.75, 0.7, 0.75, 0.05, 1.0, 0.0, 1.0, 0.0, 0.75, 0.05, 0.75, 0.1, 1.0, 0.05, 1.0, 0.05, 0.75, 0.1, 0.75, 0.15, 1.0, 0.1, 1.0, 0.1, 0.75, 0.15, 0.75, 0.2, 1.0, 0.15, 1.0, 0.15, 0.75, 0.2, 0.75, 0.25, 1.0, 0.2, 1.0, 0.2, 0.75, 0.25, 0.75, 0.3, 1.0, 0.25, 1.0, 0.25, 0.75, 0.3, 0.75, 0.35, 1.0, 0.3, 1.0, 0.3, 0.75, 0.35, 0.75, 0.4, 1.0, 0.35, 1.0, 0.35, 0.75, 0.4, 0.75, 0.45, 1.0, 0.4, 1.0, 0.4, 0.75, 0.45, 0.75, 0.5, 1.0, 0.45, 1.0, 0.45, 0.75, 0.5, 0.75, 0.55, 1.0, 0.5, 1.0, 0.5, 0.75, 0.55, 0.75, 0.6, 1.0, 0.55, 1.0, 0.55, 0.75, 0.6, 0.75, 0.65, 1.0, 0.6, 1.0, 0.6, 0.75, 0.65, 0.75, 0.7, 1.0, 0.65, 1.0, 0.65, 0.75, 0.7, 0.75, 0.75, 1.0, 0.7, 1.0, 0.7, 0.75, 0.75, 0.75, 0.8, 1.0, 0.75, 1.0, 0.75, 0.75, 0.8, 0.75, 0.85, 1.0, 0.8, 1.0, 0.8, 0.75, 0.85, 0.75, 0.9, 1.0, 0.85, 1.0, 0.85, 0.75, 0.9, 0.75, 0.95, 1.0, 0.9, 1.0, 0.9, 0.75, 0.95, 0.75, 1.0, 1.0, 0.95, 1.0, 0.95, 0.75, 1.0, 0.75])
me_vm.materials.append(mat_lambert1)
me_vm.use_remesh_preserve_volume = False
me_vm.use_remesh_preserve_attributes = False
me_vm.use_mirror_vertex_groups = False
me_vm.update()
me_vm.normals_split_custom_set([tuple(v) for v in zip(*[iter([1.266e-06, 0.0, -1.0, 1.266e-06, 0.0, -1.0, 1.266e-06, 0.0, -1.0, 1.266e-06, 0.0, -1.0, -1.583e-07, 0.0, -1.0, -1.584e-07, 0.0, -1.0, 1.266e-06, 0.0, -1.0, 1.266e-06, 0.0, -1.0, -2.691e-06, 0.0, -1.0, -2.691e-06, 0.0, -1.0, -1.584e-07, 0.0, -1.0, -1.583e-07, 0.0, -1.0, -1.266e-06, 0.0, -1.0, -1.266e-06, 0.0, -1.0, -2.691e-06, 0.0, -1.0, -2.691e-06, 0.0, -1.0, 0.0, 0.0, -1.0, 0.0, 0.0, -1.0, -1.266e-06, 0.0, -1.0, -1.266e-06, 0.0, -1.0, 9.496e-07, 0.0, -1.0, 9.496e-07, 0.0, -1.0, 0.0, 0.0, -1.0, 0.0, 0.0, -1.0, 9.496e-07, 0.0, -1.0, 9.496e-07, 0.0, -1.0, 9.496e-07, 0.0, -1.0, 9.496e-07, 0.0, -1.0, -2.691e-06, 0.0, -1.0, -2.691e-06, 0.0, -1.0, 9.496e-07, 0.0, -1.0, 9.496e-07, 0.0, -1.0, -1.424e-06, 0.0, -1.0, -1.424e-06, 0.0, -1.0, -2.691e-06, 0.0, -1.0, -2.691e-06, 0.0, -1.0, -1.065e-06, 0.0, -1.0, -1.065e-06, 0.0, -1.0, -1.424e-06, 0.0, -1.0, -1.424e-06, 0.0, -1.0, -3.597e-06, 0.0, -1.0, -3.597e-06, 0.0, -1.0, -1.065e-06, 0.0, -1.0, -1.065e-06, 0.0, -1.0, 1.583e-07, 0.0, -1.0, 1.584e-07, 0.0, -1.0, -3.597e-06, 0.0, -1.0, -3.597e-06, 0.0, -1.0, 2.691e-06, 0.0, -1.0, 2.691e-06, 0.0, -1.0, 1.584e-07, 0.0, -1.0, 1.583e-07, 0.0, -1.0, 1.266e-06, 0.0, -1.0, 1.266e-06, 0.0, -1.0, 2.691e-06, 0.0, -1.0, 2.691e-06, 0.0, -1.0, 0.0, 0.0, -1.0, 0.0, 0.0, -1.0, 1.266e-06, 0.0, -1.0, 1.266e-06, 0.0, -1.0, -9.496e-07, 0.0, -1.0, -9.496e-07, 0.0, -1.0, 0.0, 0.0, -1.0, 0.0, 0.0, -1.0, -9.496e-07, 0.0, -1.0, -9.496e-07, 0.0, -1.0, -9.496e-07, 0.0, -1.0, -9.496e-07, 0.0, -1.0, 2.691e-06, 0.0, -1.0, 2.691e-06, 0.0, -1.0, -9.496e-07, 0.0, -1.0, -9.496e-07, 0.0, -1.0, 3.957e-06, 0.0, -1.0, 3.957e-06, 0.0, -1.0, 2.691e-06, 0.0, -1.0, 2.691e-06, 0.0, -1.0, 1.266e-06, 0.0, -1.0, 1.266e-06, 0.0, -1.0, 3.957e-06, 0.0, -1.0, 3.957e-06, 0.0, -1.0, 5.283e-08, 1.0, 0.0, 5.283e-08, 1.0, 0.0, 0.309, 0.9511, 0.0, 0.309, 0.9511, 0.0, -0.309, 0.9511, 0.0, -0.309, 0.9511, 0.0, 5.283e-08, 1.0, 0.0, 5.283e-08, 1.0, 0.0, -0.5878, 0.809, 0.0, -0.5878, 0.809, 0.0, -0.309, 0.9511, 0.0, -0.309, 0.9511, 0.0, -0.809, 0.5878, 0.0, -0.809, 0.5878, 0.0, -0.5878, 0.809, 0.0, -0.5878, 0.809, 0.0, -0.9511, 0.309, 0.0, -0.9511, 0.309, 0.0, -0.809, 0.5878, 0.0, -0.809, 0.5878, 0.0, -1.0, 0.0, 0.0, -1.0, 0.0, 0.0, -0.9511, 0.309, 0.0, -0.9511, 0.309, 0.0, -0.9511, -0.309, 0.0, -0.9511, -0.309, 0.0, -1.0, 0.0, 0.0, -1.0, 0.0, 0.0, -0.809, -0.5878, 0.0, -0.809, -0.5878, 0.0, -0.9511, -0.309, 0.0, -0.9511, -0.309, 0.0, -0.5878, -0.809, 0.0, -0.5878, -0.809, 0.0, -0.809, -0.5878, 0.0, -0.809, -0.5878, 0.0, -0.309, -0.9511, 0.0, -0.309, -0.9511, 0.0, -0.5878, -0.809, 0.0, -0.5878, -0.809, 0.0, -5.283e-08, -1.0, 0.0, -5.283e-08, -1.0, 0.0, -0.309, -0.9511, 0.0, -0.309, -0.9511, 0.0, 0.309, -0.9511, 0.0, 0.309, -0.9511, 0.0, -5.283e-08, -1.0, 0.0, -5.283e-08, -1.0, 0.0, 0.5878, -0.809, 0.0, 0.5878, -0.809, 0.0, 0.309, -0.9511, 0.0, 0.309, -0.9511, 0.0, 0.809, -0.5878, 0.0, 0.809, -0.5878, 0.0, 0.5878, -0.809, 0.0, 0.5878, -0.809, 0.0, 0.9511, -0.309, 0.0, 0.9511, -0.309, 0.0, 0.809, -0.5878, 0.0, 0.809, -0.5878, 0.0, 1.0, 0.0, 0.0, 1.0, 0.0, 0.0, 0.9511, -0.309, 0.0, 0.9511, -0.309, 0.0, 0.9511, 0.309, 0.0, 0.9511, 0.309, 0.0, 1.0, 0.0, 0.0, 1.0, 0.0, 0.0, 0.809, 0.5878, 0.0, 0.809, 0.5878, 0.0, 0.9511, 0.309, 0.0, 0.9511, 0.309, 0.0, 0.5878, 0.809, 0.0, 0.5878, 0.809, 0.0, 0.809, 0.5878, 0.0, 0.809, 0.5878, 0.0, 0.309, 0.9511, 0.0, 0.309, 0.9511, 0.0, 0.5878, 0.809, 0.0, 0.5878, 0.809, 0.0, 0.0, 0.0, 1.0, 0.0, 0.0, 1.0, 0.0, 0.0, 1.0, 0.0, 0.0, 1.0, 0.0, 0.0, 1.0, 0.0, 0.0, 1.0, 0.0, 0.0, 1.0, 0.0, 0.0, 1.0, 2.415e-12, 0.0, 1.0, 0.0, 0.0, 1.0, 0.0, 0.0, 1.0, 2.415e-12, 0.0, 1.0, 1.208e-12, 0.0, 1.0, 2.415e-12, 0.0, 1.0, 2.415e-12, 0.0, 1.0, 1.208e-12, 0.0, 1.0, -4.267e-18, 0.0, 1.0, 1.208e-12, 0.0, 1.0, 1.208e-12, 0.0, 1.0, 1.61e-18, 0.0, 1.0, -1.208e-12, 0.0, 1.0, -4.267e-18, 0.0, 1.0, 1.61e-18, 0.0, 1.0, -1.208e-12, 0.0, 1.0, -2.415e-12, 0.0, 1.0, -1.208e-12, 0.0, 1.0, -1.208e-12, 0.0, 1.0, -2.415e-12, 0.0, 1.0, 0.0, 0.0, 1.0, -2.415e-12, 0.0, 1.0, -2.415e-12, 0.0, 1.0, 0.0, 0.0, 1.0, 0.0, 0.0, 1.0, 0.0, 0.0, 1.0, 0.0, 0.0, 1.0, 0.0, 0.0, 1.0, 9.66e-12, 0.0, 1.0, 0.0, 0.0, 1.0, 0.0, 0.0, 1.0, 9.66e-12, 0.0, 1.0, 9.66e-12, 0.0, 1.0, 9.66e-12, 0.0, 1.0, 9.66e-12, 0.0, 1.0, 9.66e-12, 0.0, 1.0, 0.0, 0.0, 1.0, 9.66e-12, 0.0, 1.0, 9.66e-12, 0.0, 1.0, 0.0, 0.0, 1.0, -2.415e-12, 0.0, 1.0, 0.0, 0.0, 1.0, 0.0, 0.0, 1.0, -2.415e-12, 0.0, 1.0, -1.208e-12, 0.0, 1.0, -2.415e-12, 0.0, 1.0, -2.415e-12, 0.0, 1.0, -1.208e-12, 0.0, 1.0, 1.757e-18, 0.0, 1.0, -1.208e-12, 0.0, 1.0, -1.208e-12, 0.0, 1.0, -2.224e-18, 0.0, 1.0, 1.208e-12, 0.0, 1.0, 1.757e-18, 0.0, 1.0, -2.224e-18, 0.0, 1.0, 1.208e-12, 0.0, 1.0, 2.415e-12, 0.0, 1.0, 1.208e-12, 0.0, 1.0, 1.208e-12, 0.0, 1.0, 2.415e-12, 0.0, 1.0, 0.0, 0.0, 1.0, 2.415e-12, 0.0, 1.0, 2.415e-12, 0.0, 1.0, 0.0, 0.0, 1.0, 0.0, 0.0, 1.0, 0.0, 0.0, 1.0, 0.0, 0.0, 1.0, 0.0, 0.0, 1.0, 0.0, 0.0, 1.0, 0.0, 0.0, 1.0, 0.0, 0.0, 1.0, 0.0, 0.0, 1.0, 5.283e-08, 1.0, 0.0, 0.309, 0.9511, 0.0, 0.309, 0.9511, 0.0, 5.283e-08, 1.0, 0.0, -0.309, 0.9511, 0.0, 5.283e-08, 1.0, 0.0, 5.283e-08, 1.0, 0.0, -0.309, 0.9511, 0.0, -0.5878, 0.809, 0.0, -0.309, 0.9511, 0.0, -0.309, 0.9511, 0.0, -0.5878, 0.809, 0.0, -0.809, 0.5878, 0.0, -0.5878, 0.809, 0.0, -0.5878, 0.809, 0.0, -0.809, 0.5878, 0.0, -0.9511, 0.309, 0.0, -0.809, 0.5878, 0.0, -0.809, 0.5878, 0.0, -0.9511, 0.309, 0.0, -1.0, 0.0, 0.0, -0.9511, 0.309, 0.0, -0.9511, 0.309, 0.0, -1.0, 0.0, 0.0, -0.9511, -0.309, 0.0, -1.0, 0.0, 0.0, -1.0, 0.0, 0.0, -0.9511, -0.309, 0.0, -0.809, -0.5878, 0.0, -0.9511, -0.309, 0.0, -0.9511, -0.309, 0.0, -0.809, -0.5878, 0.0, -0.5878, -0.809, 0.0, -0.809, -0.5878, 0.0, -0.809, -0.5878, 0.0, -0.5878, -0.809, 0.0, -0.309, -0.9511, 0.0, -0.5878, -0.809, 0.0, -0.5878, -0.809, 0.0, -0.309, -0.9511, 0.0, -5.283e-08, -1.0, 0.0, -0.309, -0.9511, 0.0, -0.309, -0.9511, 0.0, -5.283e-08, -1.0, 0.0, 0.309, -0.9511, 0.0, -5.283e-08, -1.0, 0.0, -5.283e-08, -1.0, 0.0, 0.309, -0.9511, 0.0, 0.5878, -0.809, 0.0, 0.309, -0.9511, 0.0, 0.309, -0.9511, 0.0, 0.5878, -0.809, 0.0, 0.809, -0.5878, 0.0, 0.5878, -0.809, 0.0, 0.5878, -0.809, 0.0, 0.809, -0.5878, 0.0, 0.9511, -0.309, 0.0, 0.809, -0.5878, 0.0, 0.809, -0.5878, 0.0, 0.9511, -0.309, 0.0, 1.0, -5.283e-08, 0.0, 0.9511, -0.309, 0.0, 0.9511, -0.309, 0.0, 1.0, -5.283e-08, 0.0, 0.9511, 0.309, 0.0, 1.0, -5.283e-08, 0.0, 1.0, -5.283e-08, 0.0, 0.9511, 0.309, 0.0, 0.809, 0.5878, 0.0, 0.9511, 0.309, 0.0, 0.9511, 0.309, 0.0, 0.809, 0.5878, 0.0, 0.5878, 0.809, 0.0, 0.809, 0.5878, 0.0, 0.809, 0.5878, 0.0, 0.5878, 0.809, 0.0, 0.309, 0.9511, 0.0, 0.5878, 0.809, 0.0, 0.5878, 0.809, 0.0, 0.309, 0.9511, 0.0, -0.9511, -0.309, 0.0, -1.0, 0.0, 0.0, -1.0, 0.0, 0.0, -0.9511, -0.309, 0.0, -0.809, -0.5878, 0.0, -0.9511, -0.309, 0.0, -0.9511, -0.309, 0.0, -0.809, -0.5878, 0.0, -0.5878, -0.809, 0.0, -0.809, -0.5878, 0.0, -0.809, -0.5878, 0.0, -0.5878, -0.809, 0.0, -0.309, -0.9511, 0.0, -0.5878, -0.809, 0.0, -0.5878, -0.809, 0.0, -0.309, -0.9511, 0.0, -4.802e-08, -1.0, 0.0, -0.309, -0.9511, 0.0, -0.309, -0.9511, 0.0, -4.802e-08, -1.0, 0.0, 0.309, -0.9511, 0.0, -4.802e-08, -1.0, 0.0, -4.802e-08, -1.0, 0.0, 0.309, -0.9511, 0.0, 0.5878, -0.809, 0.0, 0.309, -0.9511, 0.0, 0.309, -0.9511, 0.0, 0.5878, -0.809, 0.0, 0.809, -0.5878, 0.0, 0.5878, -0.809, 0.0, 0.5878, -0.809, 0.0, 0.809, -0.5878, 0.0, 0.9511, -0.309, 0.0, 0.809, -0.5878, 0.0, 0.809, -0.5878, 0.0, 0.9511, -0.309, 0.0, 1.0, -5.283e-08, 0.0, 0.9511, -0.309, 0.0, 0.9511, -0.309, 0.0, 1.0, -5.283e-08, 0.0, 0.9511, 0.309, 0.0, 1.0, -5.283e-08, 0.0, 1.0, -5.283e-08, 0.0, 0.9511, 0.309, 0.0, 0.809, 0.5878, 0.0, 0.9511, 0.309, 0.0, 0.9511, 0.309, 0.0, 0.809, 0.5878, 0.0, 0.5878, 0.809, 0.0, 0.809, 0.5878, 0.0, 0.809, 0.5878, 0.0, 0.5878, 0.809, 0.0, 0.309, 0.9511, 0.0, 0.5878, 0.809, 0.0, 0.5878, 0.809, 0.0, 0.309, 0.9511, 0.0, 4.802e-08, 1.0, 0.0, 0.309, 0.9511, 0.0, 0.309, 0.9511, 0.0, 4.802e-08, 1.0, 0.0, -0.309, 0.9511, 0.0, 4.802e-08, 1.0, 0.0, 4.802e-08, 1.0, 0.0, -0.309, 0.9511, 0.0, -0.5878, 0.809, 0.0, -0.309, 0.9511, 0.0, -0.309, 0.9511, 0.0, -0.5878, 0.809, 0.0, -0.809, 0.5878, 0.0, -0.5878, 0.809, 0.0, -0.5878, 0.809, 0.0, -0.809, 0.5878, 0.0, -0.9511, 0.309, 0.0, -0.809, 0.5878, 0.0, -0.809, 0.5878, 0.0, -0.9511, 0.309, 0.0, -1.0, 0.0, 0.0, -0.9511, 0.309, 0.0, -0.9511, 0.309, 0.0, -1.0, 0.0, 0.0])] * 3)])
me_bb0 = bpy.data.meshes.new('BB0')
me_bb0.from_pydata([(-41.88, 41.24, 105.8), (41.88, 41.24, 105.8), (-41.88, -41.24, 105.8), (41.88, -41.24, 105.8), (-41.88, -41.24, -1.846), (41.88, -41.24, -1.846), (-41.88, 41.24, -1.846), (41.88, 41.24, -1.846)], [], [(0, 2, 3, 1), (2, 4, 5, 3), (4, 6, 7, 5), (6, 0, 1, 7), (1, 3, 5, 7), (6, 4, 2, 0)])
me_bb0.polygons.foreach_set('use_smooth', [True] * 6)
_k = set([(0, 1), (0, 2), (0, 6), (1, 3), (1, 7), (2, 3), (2, 4), (3, 5), (4, 5), (4, 6), (5, 7), (6, 7)])
me_bb0.attributes.new('sharp_edge', 'BOOLEAN', 'EDGE').data.foreach_set('value', [ (min(e.vertices), max(e.vertices)) in _k for e in me_bb0.edges])
_uv = me_bb0.uv_layers.new(name='map1')
_uv.uv.foreach_set('vector', [0.375, 0.0, 0.375, 0.25, 0.625, 0.25, 0.625, 0.0, 0.375, 0.25, 0.375, 0.5, 0.625, 0.5, 0.625, 0.25, 0.375, 0.5, 0.375, 0.75, 0.625, 0.75, 0.625, 0.5, 0.375, 0.75, 0.375, 1.0, 0.625, 1.0, 0.625, 0.75, 0.625, 0.0, 0.625, 0.25, 0.875, 0.25, 0.875, 0.0, 0.125, 0.0, 0.125, 0.25, 0.375, 0.25, 0.375, 0.0])
me_bb0.materials.append(mat_lambert1)
me_bb0.use_remesh_preserve_volume = False
me_bb0.use_remesh_preserve_attributes = False
me_bb0.use_mirror_vertex_groups = False
me_bb0.update()
me_bb0.normals_split_custom_set([tuple(v) for v in zip(*[iter([1.413e-07, 1.85e-07, 1.0, 1.413e-07, 1.85e-07, 1.0, 1.413e-07, 1.85e-07, 1.0, 1.413e-07, 1.85e-07, 1.0, 3.872e-14, -1.0, 3.326e-07, 3.872e-14, -1.0, 3.326e-07, 3.872e-14, -1.0, 3.326e-07, 3.872e-14, -1.0, 3.326e-07, -8.834e-08, -3.266e-07, -1.0, -8.834e-08, -3.266e-07, -1.0, -8.834e-08, -3.266e-07, -1.0, -8.834e-08, -3.266e-07, -1.0, -3.872e-14, 1.0, -3.17e-07, -3.872e-14, 1.0, -3.17e-07, -3.872e-14, 1.0, -3.17e-07, -3.872e-14, 1.0, -3.17e-07, 1.0, 7.205e-08, -7.084e-08, 1.0, 7.205e-08, -7.084e-08, 1.0, 7.205e-08, -7.084e-08, 1.0, 7.205e-08, -7.084e-08, -1.0, 3.8e-08, 7.084e-08, -1.0, 3.8e-08, 7.084e-08, -1.0, 3.8e-08, 7.084e-08, -1.0, 3.8e-08, 7.084e-08])] * 3)])

# ---- objects
ob_cm = bpy.data.objects.new('CM', me_cm)
ob_wp0 = bpy.data.objects.new('WP0', me_wp0)
ob_vm = bpy.data.objects.new('VM', me_vm)
ob_bb0 = bpy.data.objects.new('BB0', me_bb0)
ob_pl1 = bpy.data.objects.new('PL1', light_pl1)
ob_pl0 = bpy.data.objects.new('PL0', light_pl0)
ob_wpend = bpy.data.objects.new('WPEnd', cam_wpend)

# ---- transforms, parenting, visibility, modifiers, constraints
ob_cm.location = (2.274e-12, 0.0001621, 5.684e-13)
ob_cm.rotation_euler = (1.571, -0.0, 0.0)
ob_cm.color = (0.8, 0.8, 0.8, 1.0)
ob_cm.lineart.crease_threshold = 0.0
ob_wp0.location = (0.0, 0.0, 0.0)
ob_wp0.rotation_euler = (1.571, 7.369e-15, 0.0)
ob_wp0.scale = (2.0, 2.0, 2.0)
ob_wp0.color = (0.8, 0.8, 0.8, 1.0)
ob_wp0.lineart.crease_threshold = 0.0
ob_vm.location = (2.274e-12, 0.0001621, 5.684e-13)
ob_vm.rotation_euler = (1.571, -0.0, 0.0)
ob_vm.color = (0.8, 0.8, 0.8, 1.0)
ob_vm.hide_viewport = True
ob_vm.lineart.crease_threshold = 0.0
ob_bb0.location = (0.0, 0.0, 0.0)
ob_bb0.rotation_euler = (1.571, -0.0, 0.0)
ob_bb0.color = (0.8, 0.8, 0.8, 1.0)
ob_bb0.lineart.crease_threshold = 0.0
ob_pl1.location = (7.169e-06, -82.0, 0.0)
ob_pl1.rotation_euler = (7.55e-08, 1.331e-23, -3.142)
ob_pl1.scale = (0.02, 0.02, 0.02)
ob_pl1.color = (0.8, 0.8, 0.8, 1.0)
ob_pl1.lineart.crease_threshold = 0.0
ob_pl0.location = (1.923e-06, -22.0, 0.0)
ob_pl0.rotation_euler = (7.55e-08, 1.331e-23, -3.142)
ob_pl0.scale = (0.02, 0.02, 0.02)
ob_pl0.color = (0.8, 0.8, 0.8, 1.0)
ob_pl0.lineart.crease_threshold = 0.0
ob_wpend.location = (8.8e-06, -104.0, 0.0)
ob_wpend.rotation_euler = (1.571, 2.01e-14, -3.142)
ob_wpend.scale = (1.0, 1.0, -1.0)
ob_wpend.color = (0.8, 0.8, 0.8, 1.0)
ob_wpend.lineart.crease_threshold = 0.0

# ---- collection membership
col_collection_1.objects.link(ob_cm)
col_collection_1.objects.link(ob_wp0)
col_collection_1.objects.link(ob_vm)
col_collection_1.objects.link(ob_bb0)
col_collection_1.objects.link(ob_pl1)
col_collection_1.objects.link(ob_pl0)
col_collection_1.objects.link(ob_wpend)

# ---- scene / render settings (as saved in the file)
scene.frame_start = 1; scene.frame_end = 250; scene.frame_set(0)
scene.render.engine = 'BLENDER_EEVEE_NEXT'
scene.render.resolution_percentage = 50
scene.render.dither_intensity = 0.0
scene.cycles.use_denoising = False
scene.cycles.samples = 128
scene.cycles.sampling_pattern = 'TABULATED_SOBOL'
scene.cycles.light_sampling_threshold = 0.0
scene.cycles.use_adaptive_sampling = False
scene.cycles.use_light_tree = False
scene.cycles.blur_glossy = 0.0
scene.cycles.sample_clamp_indirect = 0.0
scene.view_settings.view_transform = 'Standard'
bpy.context.view_layer.update()

# ---- added for rendering (the .blend has no active camera): camera
cam_auto = bpy.data.cameras.new('AutoCamera')
cam_auto.lens = 50.0
cam_auto.sensor_width = 36.0
cam_auto.clip_end = 2883.93
ob_auto_camera = bpy.data.objects.new('AutoCamera', cam_auto)
scene.collection.objects.link(ob_auto_camera)
ob_auto_camera.location = (164.327, -240.115, 126.089)
ob_auto_camera.rotation_euler = (1.09748, -7.21219e-08, 0.694738)
scene.camera = ob_auto_camera
bpy.context.view_layer.update()
